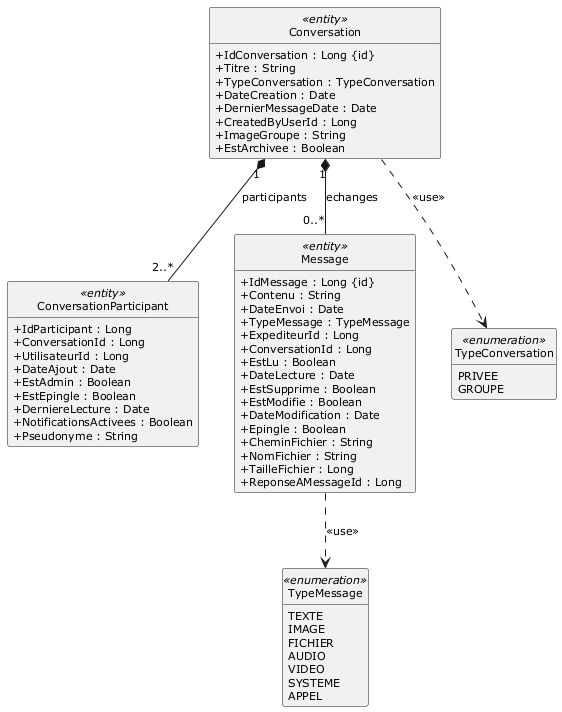

The diagram above was rendered by PlantUML. Its source (embedded in the PNG):
@startuml
skinparam style strictuml
skinparam packageStyle rectangle
skinparam classAttributeIconSize 0
skinparam shadowing false
skinparam defaultFontName Verdana
skinparam defaultFontSize 11
skinparam backgroundColor #FFFFFF
hide empty members

class Conversation <<entity>> {
  +IdConversation : Long {id}
  +Titre : String
  +TypeConversation : TypeConversation
  +DateCreation : Date
  +DernierMessageDate : Date
  +CreatedByUserId : Long
  +ImageGroupe : String
  +EstArchivee : Boolean
}
class ConversationParticipant <<entity>> {
  +IdParticipant : Long
  +ConversationId : Long
  +UtilisateurId : Long
  +DateAjout : Date
  +EstAdmin : Boolean
  +EstEpingle : Boolean
  +DerniereLecture : Date
  +NotificationsActivees : Boolean
  +Pseudonyme : String
}
class Message <<entity>> {
  +IdMessage : Long {id}
  +Contenu : String
  +DateEnvoi : Date
  +TypeMessage : TypeMessage
  +ExpediteurId : Long
  +ConversationId : Long
  +EstLu : Boolean
  +DateLecture : Date
  +EstSupprime : Boolean
  +EstModifie : Boolean
  +DateModification : Date
  +Epingle : Boolean
  +CheminFichier : String
  +NomFichier : String
  +TailleFichier : Long
  +ReponseAMessageId : Long
}
enum TypeConversation <<enumeration>> {
  PRIVEE
  GROUPE
}
enum TypeMessage <<enumeration>> {
  TEXTE
  IMAGE
  FICHIER
  AUDIO
  VIDEO
  SYSTEME
  APPEL
}

Conversation "1" *-- "0..*" Message : echanges
Conversation "1" *-- "2..*" ConversationParticipant : participants
Conversation ..> TypeConversation : << use >>
Message ..> TypeMessage : << use >>

@enduml